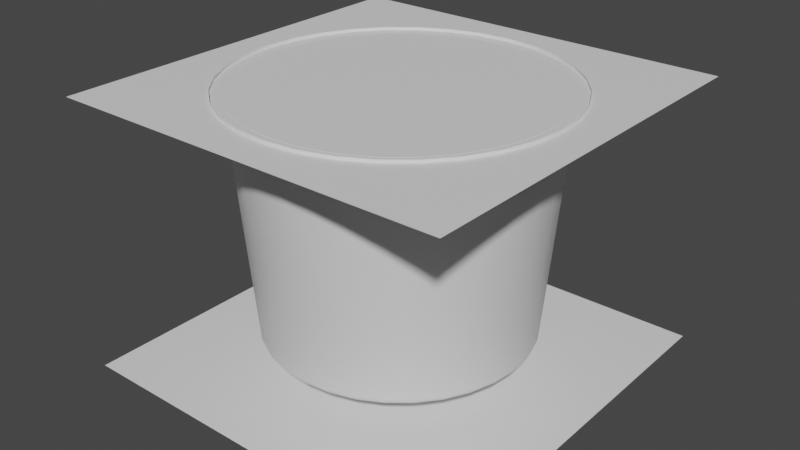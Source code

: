 # Source: animated_alarm_siren.blend  (saved by Blender 4.0.36; exported with 4.5.12 LTS)
import bpy
from mathutils import Matrix  # noqa: F401  (used for matrix-valued properties, if any)

bpy.ops.wm.read_factory_settings(use_empty=True)
scene = bpy.context.scene
scene.name = 'Scene'

# ---- materials (node trees are filled in below, after node groups)
mat_ceiling = bpy.data.materials.new('ceiling')
mat_metal = bpy.data.materials.new('metal')
mat_metal_darker = bpy.data.materials.new('metal_darker')
mat_cable_black = bpy.data.materials.new('cable_black')
mat_red = bpy.data.materials.new('red')

# ---- material node trees
mat_ceiling.use_nodes = True; mat_ceiling.node_tree.nodes.clear()
_N = mat_ceiling.node_tree.nodes; _L = mat_ceiling.node_tree.links
n0 = _N.new('ShaderNodeBsdfPrincipled'); n0.name = 'Principled BSDF'; n0.location = (10, 300)
n0.inputs[3].default_value = 1.45
n1 = _N.new('ShaderNodeOutputMaterial'); n1.name = 'Material Output'; n1.location = (300, 300)
_L.new(n0.outputs[0], n1.inputs[0])
n1.is_active_output = True
mat_metal.use_nodes = True; mat_metal.node_tree.nodes.clear()
_N = mat_metal.node_tree.nodes; _L = mat_metal.node_tree.links
n0 = _N.new('ShaderNodeBsdfPrincipled'); n0.name = 'Principled BSDF'; n0.location = (10, 300)
n0.inputs[3].default_value = 1.45
n1 = _N.new('ShaderNodeOutputMaterial'); n1.name = 'Material Output'; n1.location = (300, 300)
_L.new(n0.outputs[0], n1.inputs[0])
n1.is_active_output = True
mat_metal_darker.use_nodes = True; mat_metal_darker.node_tree.nodes.clear()
_N = mat_metal_darker.node_tree.nodes; _L = mat_metal_darker.node_tree.links
n0 = _N.new('ShaderNodeBsdfPrincipled'); n0.name = 'Principled BSDF'; n0.location = (10, 300)
n0.inputs[3].default_value = 1.45
n1 = _N.new('ShaderNodeOutputMaterial'); n1.name = 'Material Output'; n1.location = (300, 300)
_L.new(n0.outputs[0], n1.inputs[0])
n1.is_active_output = True
mat_cable_black.use_nodes = True; mat_cable_black.node_tree.nodes.clear()
_N = mat_cable_black.node_tree.nodes; _L = mat_cable_black.node_tree.links
n0 = _N.new('ShaderNodeBsdfPrincipled'); n0.name = 'Principled BSDF'; n0.location = (10, 300)
n0.inputs[3].default_value = 1.45
n1 = _N.new('ShaderNodeOutputMaterial'); n1.name = 'Material Output'; n1.location = (300, 300)
_L.new(n0.outputs[0], n1.inputs[0])
n1.is_active_output = True
mat_red.use_nodes = True; mat_red.node_tree.nodes.clear()
_N = mat_red.node_tree.nodes; _L = mat_red.node_tree.links
n0 = _N.new('ShaderNodeBsdfPrincipled'); n0.name = 'Principled BSDF'; n0.location = (10, 300)
n0.inputs[3].default_value = 1.45
n1 = _N.new('ShaderNodeOutputMaterial'); n1.name = 'Material Output'; n1.location = (300, 300)
_L.new(n0.outputs[0], n1.inputs[0])
n1.is_active_output = True

# ---- world
world_world = bpy.data.worlds.new('World'); scene.world = world_world
world_world.use_nodes = True; world_world.node_tree.nodes.clear()
_N = world_world.node_tree.nodes; _L = world_world.node_tree.links
n0 = _N.new('ShaderNodeOutputWorld'); n0.name = 'World Output'; n0.location = (300, 300)
n1 = _N.new('ShaderNodeBackground'); n1.name = 'Background'; n1.location = (10, 300)
n1.inputs[0].default_value = (0.05088, 0.05088, 0.05088, 1.0)
_L.new(n1.outputs[0], n0.inputs[0])
n0.is_active_output = True
world_world.color = (0.05088, 0.05088, 0.05088)
world_world.use_sun_shadow = False
world_world.sun_shadow_jitter_overblur = 0.0

# ---- meshes
me_cylinder = bpy.data.meshes.new('Cylinder')
me_cylinder.from_pydata([(0.0, 1.0, 1.77), (0.1951, 0.9808, 1.77), (0.3827, 0.9239, 1.77), (0.5556, 0.8315, 1.77), (0.7071, 0.7071, 1.77), (0.8315, 0.5556, 1.77), (0.9239, 0.3827, 1.77), (0.9808, 0.1951, 1.77), (1.0, 0.0, 1.77), (0.9808, -0.1951, 1.77), (0.9239, -0.3827, 1.77), (0.8315, -0.5556, 1.77), (0.7071, -0.7071, 1.77), (0.5556, -0.8315, 1.77), (0.3827, -0.9239, 1.77), (0.1951, -0.9808, 1.77), (0.0, -1.0, 1.77), (-0.1951, -0.9808, 1.77), (-0.3827, -0.9239, 1.77), (-0.5556, -0.8315, 1.77), (-0.7071, -0.7071, 1.77), (-0.8315, -0.5556, 1.77), (-0.9239, -0.3827, 1.77), (-0.9808, -0.1951, 1.77), (-1.0, 0.0, 1.77), (-0.9808, 0.1951, 1.77), (-0.9239, 0.3827, 1.77), (-0.8315, 0.5556, 1.77), (-0.7071, 0.7071, 1.77), (-0.5556, 0.8315, 1.77), (-0.3827, 0.9239, 1.77), (-0.1951, 0.9808, 1.77), (2.328e-09, 0.8189, 0.1985), (1.596e-09, 0.869, 0.2442), (1.979e-09, 0.8425, 0.2046), (1.688e-09, 0.8608, 0.2213), (0.1598, 0.8032, 0.1985), (0.1695, 0.8523, 0.2442), (0.1644, 0.8263, 0.2046), (0.1679, 0.8443, 0.2213), (0.3134, 0.7566, 0.1985), (0.3325, 0.8028, 0.2442), (0.3224, 0.7784, 0.2046), (0.3294, 0.7953, 0.2213), (0.455, 0.6809, 0.1985), (0.4828, 0.7225, 0.2442), (0.4681, 0.7005, 0.2046), (0.4782, 0.7157, 0.2213), (0.5791, 0.5791, 0.1985), (0.6145, 0.6145, 0.2442), (0.5957, 0.5957, 0.2046), (0.6087, 0.6087, 0.2213), (0.6809, 0.455, 0.1985), (0.7225, 0.4828, 0.2442), (0.7005, 0.4681, 0.2046), (0.7157, 0.4782, 0.2213), (0.7566, 0.3134, 0.1985), (0.8028, 0.3325, 0.2442), (0.7784, 0.3224, 0.2046), (0.7953, 0.3294, 0.2213), (0.8032, 0.1598, 0.1985), (0.8523, 0.1695, 0.2442), (0.8263, 0.1644, 0.2046), (0.8443, 0.1679, 0.2213), (0.8189, 2.328e-09, 0.1985), (0.869, 1.992e-09, 0.2442), (0.8425, 2.212e-09, 0.2046), (0.8608, 2.066e-09, 0.2213), (0.8032, -0.1598, 0.1985), (0.8523, -0.1695, 0.2442), (0.8263, -0.1644, 0.2046), (0.8443, -0.1679, 0.2213), (0.7566, -0.3134, 0.1985), (0.8028, -0.3325, 0.2442), (0.7784, -0.3224, 0.2046), (0.7953, -0.3294, 0.2213), (0.6809, -0.455, 0.1985), (0.7225, -0.4828, 0.2442), (0.7005, -0.4681, 0.2046), (0.7157, -0.4782, 0.2213), (0.5791, -0.5791, 0.1985), (0.6145, -0.6145, 0.2442), (0.5957, -0.5957, 0.2046), (0.6087, -0.6087, 0.2213), (0.455, -0.6809, 0.1985), (0.4828, -0.7225, 0.2442), (0.4681, -0.7005, 0.2046), (0.4782, -0.7157, 0.2213), (0.3134, -0.7566, 0.1985), (0.3325, -0.8028, 0.2442), (0.3224, -0.7784, 0.2046), (0.3294, -0.7953, 0.2213), (0.1598, -0.8032, 0.1985), (0.1695, -0.8523, 0.2442), (0.1644, -0.8263, 0.2046), (0.1679, -0.8443, 0.2213), (2.328e-09, -0.8189, 0.1985), (1.596e-09, -0.869, 0.2442), (1.979e-09, -0.8425, 0.2046), (1.688e-09, -0.8608, 0.2213), (-0.1598, -0.8032, 0.1985), (-0.1695, -0.8523, 0.2442), (-0.1644, -0.8263, 0.2046), (-0.1679, -0.8443, 0.2213), (-0.3134, -0.7566, 0.1985), (-0.3325, -0.8028, 0.2442), (-0.3224, -0.7784, 0.2046), (-0.3294, -0.7953, 0.2213), (-0.455, -0.6809, 0.1985), (-0.4828, -0.7225, 0.2442), (-0.4681, -0.7005, 0.2046), (-0.4782, -0.7157, 0.2213), (-0.5791, -0.5791, 0.1985), (-0.6145, -0.6145, 0.2442), (-0.5957, -0.5957, 0.2046), (-0.6087, -0.6087, 0.2213), (-0.6809, -0.455, 0.1985), (-0.7225, -0.4828, 0.2442), (-0.7005, -0.4681, 0.2046), (-0.7157, -0.4782, 0.2213), (-0.7566, -0.3134, 0.1985), (-0.8028, -0.3325, 0.2442), (-0.7784, -0.3224, 0.2046), (-0.7953, -0.3294, 0.2213), (-0.8032, -0.1598, 0.1985), (-0.8523, -0.1695, 0.2442), (-0.8263, -0.1644, 0.2046), (-0.8443, -0.1679, 0.2213), (-0.8189, 2.328e-09, 0.1985), (-0.869, 1.992e-09, 0.2442), (-0.8425, 2.212e-09, 0.2046), (-0.8608, 2.066e-09, 0.2213), (-0.8032, 0.1598, 0.1985), (-0.8523, 0.1695, 0.2442), (-0.8263, 0.1644, 0.2046), (-0.8443, 0.1679, 0.2213), (-0.7566, 0.3134, 0.1985), (-0.8028, 0.3325, 0.2442), (-0.7784, 0.3224, 0.2046), (-0.7953, 0.3294, 0.2213), (-0.6809, 0.455, 0.1985), (-0.7225, 0.4828, 0.2442), (-0.7005, 0.4681, 0.2046), (-0.7157, 0.4782, 0.2213), (-0.5791, 0.5791, 0.1985), (-0.6145, 0.6145, 0.2442), (-0.5957, 0.5957, 0.2046), (-0.6087, 0.6087, 0.2213), (-0.455, 0.6809, 0.1985), (-0.4828, 0.7225, 0.2442), (-0.4681, 0.7005, 0.2046), (-0.4782, 0.7157, 0.2213), (-0.3134, 0.7566, 0.1985), (-0.3325, 0.8028, 0.2442), (-0.3224, 0.7784, 0.2046), (-0.3294, 0.7953, 0.2213), (-0.1598, 0.8032, 0.1985), (-0.1695, 0.8523, 0.2442), (-0.1644, 0.8263, 0.2046), (-0.1679, 0.8443, 0.2213), (-1.301, -1.301, 1.769), (-1.301, 1.301, 1.769), (1.301, -1.301, 1.769), (1.301, 1.301, 1.769), (-1.301, -1.301, 0.0), (-1.301, 1.301, 0.0), (1.301, -1.301, 0.0), (1.301, 1.301, 0.0), (-8.002e-10, 1.066, 1.649), (-8.002e-10, 1.066, 1.787), (0.208, 1.046, 1.649), (0.208, 1.046, 1.787), (0.408, 0.9849, 1.649), (0.408, 0.9849, 1.787), (0.5923, 0.8864, 1.649), (0.5923, 0.8864, 1.787), (0.7538, 0.7538, 1.649), (0.7538, 0.7538, 1.787), (0.8864, 0.5923, 1.649), (0.8864, 0.5923, 1.787), (0.9849, 0.408, 1.649), (0.9849, 0.408, 1.787), (1.046, 0.208, 1.649), (1.046, 0.208, 1.787), (1.066, -1.231e-10, 1.649), (1.066, -1.231e-10, 1.787), (1.046, -0.208, 1.649), (1.046, -0.208, 1.787), (0.9849, -0.408, 1.649), (0.9849, -0.408, 1.787), (0.8864, -0.5923, 1.649), (0.8864, -0.5923, 1.787), (0.7538, -0.7538, 1.649), (0.7538, -0.7538, 1.787), (0.5923, -0.8864, 1.649), (0.5923, -0.8864, 1.787), (0.408, -0.9849, 1.649), (0.408, -0.9849, 1.787), (0.208, -1.046, 1.649), (0.208, -1.046, 1.787), (-8.002e-10, -1.066, 1.649), (-8.002e-10, -1.066, 1.787), (-0.208, -1.046, 1.649), (-0.208, -1.046, 1.787), (-0.408, -0.9849, 1.649), (-0.408, -0.9849, 1.787), (-0.5923, -0.8864, 1.649), (-0.5923, -0.8864, 1.787), (-0.7538, -0.7538, 1.649), (-0.7538, -0.7538, 1.787), (-0.8864, -0.5923, 1.649), (-0.8864, -0.5923, 1.787), (-0.9849, -0.408, 1.649), (-0.9849, -0.408, 1.787), (-1.046, -0.208, 1.649), (-1.046, -0.208, 1.787), (-1.066, -1.231e-10, 1.649), (-1.066, -1.231e-10, 1.787), (-1.046, 0.208, 1.649), (-1.046, 0.208, 1.787), (-0.9849, 0.408, 1.649), (-0.9849, 0.408, 1.787), (-0.8864, 0.5923, 1.649), (-0.8864, 0.5923, 1.787), (-0.7538, 0.7538, 1.649), (-0.7538, 0.7538, 1.787), (-0.5923, 0.8864, 1.649), (-0.5923, 0.8864, 1.787), (-0.408, 0.9849, 1.649), (-0.408, 0.9849, 1.787), (-0.208, 1.046, 1.649), (-0.208, 1.046, 1.787), (1.138e-09, 0.9175, 1.578), (1.138e-09, 0.9175, 1.657), (0.179, 0.8998, 1.578), (0.179, 0.8998, 1.657), (0.3511, 0.8476, 1.578), (0.3511, 0.8476, 1.657), (0.5097, 0.7628, 1.578), (0.5097, 0.7628, 1.657), (0.6487, 0.6487, 1.578), (0.6487, 0.6487, 1.657), (0.7628, 0.5097, 1.578), (0.7628, 0.5097, 1.657), (0.8476, 0.3511, 1.578), (0.8476, 0.3511, 1.657), (0.8998, 0.179, 1.578), (0.8998, 0.179, 1.657), (0.9175, 1.125e-09, 1.578), (0.9175, 1.125e-09, 1.657), (0.8998, -0.179, 1.578), (0.8998, -0.179, 1.657), (0.8476, -0.3511, 1.578), (0.8476, -0.3511, 1.657), (0.7628, -0.5097, 1.578), (0.7628, -0.5097, 1.657), (0.6487, -0.6487, 1.578), (0.6487, -0.6487, 1.657), (0.5097, -0.7628, 1.578), (0.5097, -0.7628, 1.657), (0.3511, -0.8476, 1.578), (0.3511, -0.8476, 1.657), (0.179, -0.8998, 1.578), (0.179, -0.8998, 1.657), (1.138e-09, -0.9175, 1.578), (1.138e-09, -0.9175, 1.657), (-0.179, -0.8998, 1.578), (-0.179, -0.8998, 1.657), (-0.3511, -0.8476, 1.578), (-0.3511, -0.8476, 1.657), (-0.5097, -0.7628, 1.578), (-0.5097, -0.7628, 1.657), (-0.6487, -0.6487, 1.578), (-0.6487, -0.6487, 1.657), (-0.7628, -0.5097, 1.578), (-0.7628, -0.5097, 1.657), (-0.8476, -0.3511, 1.578), (-0.8476, -0.3511, 1.657), (-0.8998, -0.179, 1.578), (-0.8998, -0.179, 1.657), (-0.9175, 1.125e-09, 1.578), (-0.9175, 1.125e-09, 1.657), (-0.8998, 0.179, 1.578), (-0.8998, 0.179, 1.657), (-0.8476, 0.3511, 1.578), (-0.8476, 0.3511, 1.657), (-0.7628, 0.5097, 1.578), (-0.7628, 0.5097, 1.657), (-0.6487, 0.6487, 1.578), (-0.6487, 0.6487, 1.657), (-0.5097, 0.7628, 1.578), (-0.5097, 0.7628, 1.657), (-0.3511, 0.8476, 1.578), (-0.3511, 0.8476, 1.657), (-0.179, 0.8998, 1.578), (-0.179, 0.8998, 1.657), (-0.1259, 0.4281, 0.8401), (-0.1259, 0.4281, 1.583), (-0.1259, 0.5719, 0.8401), (-0.1259, 0.5719, 1.583), (0.1259, 0.4281, 0.8401), (0.1259, 0.4281, 1.583), (0.1259, 0.5719, 0.8401), (0.1259, 0.5719, 1.583), (-0.1259, -0.5719, 0.8401), (-0.1259, -0.5719, 1.583), (-0.1259, -0.4281, 0.8401), (-0.1259, -0.4281, 1.583), (0.1259, -0.5719, 0.8401), (0.1259, -0.5719, 1.583), (0.1259, -0.4281, 0.8401), (0.1259, -0.4281, 1.583), (0.02778, -0.6046, 1.031), (0.02778, 0.6046, 1.031), (0.01416, -0.6046, 1.035), (0.01416, 0.6046, 1.035), (-4.614e-09, -0.6046, 1.036), (-4.614e-09, 0.6046, 1.036), (0.04033, 0.6046, 1.024), (0.04033, -0.6046, 1.024), (0.05133, 0.6046, 1.015), (0.05133, -0.6046, 1.015), (0.06036, 0.6046, 1.004), (0.06036, -0.6046, 1.004), (0.06707, 0.6046, 0.9914), (0.06707, -0.6046, 0.9914), (0.0712, 0.6046, 0.9777), (0.0712, -0.6046, 0.9777), (0.07259, 0.6046, 0.9636), (0.07259, -0.6046, 0.9636), (0.0712, 0.6046, 0.9494), (0.0712, -0.6046, 0.9494), (0.06707, 0.6046, 0.9358), (0.06707, -0.6046, 0.9358), (0.06036, 0.6046, 0.9232), (0.06036, -0.6046, 0.9232), (0.05133, 0.6046, 0.9122), (0.05133, -0.6046, 0.9122), (0.04033, 0.6046, 0.9032), (0.04033, -0.6046, 0.9032), (0.02778, 0.6046, 0.8965), (0.02778, -0.6046, 0.8965), (0.01416, 0.6046, 0.8924), (0.01416, -0.6046, 0.8924), (-4.614e-09, 0.6046, 0.891), (-4.614e-09, -0.6046, 0.891), (-0.01416, 0.6046, 0.8924), (-0.01416, -0.6046, 0.8924), (-0.02778, 0.6046, 0.8965), (-0.02778, -0.6046, 0.8965), (-0.04033, 0.6046, 0.9032), (-0.04033, -0.6046, 0.9032), (-0.05133, 0.6046, 0.9122), (-0.05133, -0.6046, 0.9122), (-0.06036, 0.6046, 0.9232), (-0.06036, -0.6046, 0.9232), (-0.06707, 0.6046, 0.9358), (-0.06707, -0.6046, 0.9358), (-0.0712, 0.6046, 0.9494), (-0.0712, -0.6046, 0.9494), (-0.07259, 0.6046, 0.9636), (-0.07259, -0.6046, 0.9636), (-0.0712, 0.6046, 0.9777), (-0.0712, -0.6046, 0.9777), (-0.06707, 0.6046, 0.9914), (-0.06707, -0.6046, 0.9914), (-0.06036, 0.6046, 1.004), (-0.06036, -0.6046, 1.004), (-0.05133, 0.6046, 1.015), (-0.05133, -0.6046, 1.015), (-0.04033, 0.6046, 1.024), (-0.04033, -0.6046, 1.024), (-0.02778, 0.6046, 1.031), (-0.02778, -0.6046, 1.031), (-0.01416, 0.6046, 1.035), (-0.01416, -0.6046, 1.035), (-0.4018, -0.3288, 0.619), (-0.4018, -0.3288, 1.277), (-0.4018, 0.3288, 0.619), (-0.4018, 0.3288, 1.277), (-0.3581, -0.2671, 0.6808), (-0.3581, -0.2671, 1.215), (-0.3581, 0.2671, 0.6808), (-0.3581, 0.2671, 1.215), (0.4621, -0.3831, 0.5648), (0.4226, -0.4391, 0.5087), (0.4695, -0.4076, 0.5403), (0.4646, -0.4268, 0.521), (0.4482, -0.4379, 0.51), (0.4226, -0.4391, 1.387), (0.4621, -0.3831, 1.331), (0.4482, -0.4379, 1.386), (0.4646, -0.4268, 1.375), (0.4695, -0.4076, 1.355), (0.4621, 0.3831, 0.5648), (0.4226, 0.4391, 0.5087), (0.4695, 0.4076, 0.5403), (0.4646, 0.4268, 0.521), (0.4482, 0.4379, 0.51), (0.4226, 0.4391, 1.387), (0.4621, 0.3831, 1.331), (0.4482, 0.4379, 1.386), (0.4646, 0.4268, 1.375), (0.4695, 0.4076, 1.355), (0.4024, -0.3612, 0.5867), (0.4549, -0.3789, 0.5689), (0.415, -0.3636, 0.5843), (0.4294, -0.3678, 0.58), (0.4434, -0.3732, 0.5747), (0.4549, -0.3789, 1.327), (0.4024, -0.3612, 1.309), (0.4434, -0.3732, 1.321), (0.4294, -0.3678, 1.316), (0.415, -0.3636, 1.311), (0.4024, 0.3612, 0.5867), (0.4549, 0.3789, 0.5689), (0.415, 0.3636, 0.5843), (0.4294, 0.3678, 0.58), (0.4434, 0.3732, 0.5747), (0.4549, 0.3789, 1.327), (0.4024, 0.3612, 1.309), (0.4434, 0.3732, 1.321), (0.4294, 0.3678, 1.316), (0.415, 0.3636, 1.311), (-0.3675, 0.2135, 0.9478), (0.2447, 0.2852, 0.9478), (-0.3675, 0.2094, 0.9062), (0.2447, 0.2797, 0.8922), (-0.3675, 0.1973, 0.8661), (0.2447, 0.2635, 0.8387), (-0.3675, 0.1775, 0.8292), (0.2447, 0.2372, 0.7894), (-0.3675, 0.151, 0.7969), (0.2447, 0.2017, 0.7462), (-0.3675, 0.1186, 0.7703), (0.2447, 0.1585, 0.7107), (-0.3675, 0.08171, 0.7506), (0.2447, 0.1092, 0.6843), (-0.3675, 0.04166, 0.7384), (0.2447, 0.05565, 0.6681), (-0.3675, 6.822e-09, 0.7343), (0.2447, 7.577e-09, 0.6626), (-0.3675, -0.04166, 0.7384), (0.2447, -0.05565, 0.6681), (-0.3675, -0.08171, 0.7506), (0.2447, -0.1092, 0.6843), (-0.3675, -0.1186, 0.7703), (0.2447, -0.1585, 0.7107), (-0.3675, -0.151, 0.7969), (0.2447, -0.2017, 0.7462), (-0.3675, -0.1775, 0.8292), (0.2447, -0.2372, 0.7894), (-0.3675, -0.1973, 0.8661), (0.2447, -0.2635, 0.8387), (-0.3675, -0.2094, 0.9062), (0.2447, -0.2797, 0.8922), (-0.3675, -0.2135, 0.9478), (0.2447, -0.2852, 0.9478), (-0.3675, -0.2094, 0.9895), (0.2447, -0.2797, 1.003), (-0.3675, -0.1973, 1.03), (0.2447, -0.2635, 1.057), (-0.3675, -0.1775, 1.066), (0.2447, -0.2372, 1.106), (-0.3675, -0.151, 1.099), (0.2447, -0.2017, 1.15), (-0.3675, -0.1186, 1.125), (0.2447, -0.1585, 1.185), (-0.3675, -0.08171, 1.145), (0.2447, -0.1092, 1.211), (-0.3675, -0.04166, 1.157), (0.2447, -0.05565, 1.228), (-0.3675, 6.822e-09, 1.161), (0.2447, 7.577e-09, 1.233), (-0.3675, 0.04166, 1.157), (0.2447, 0.05565, 1.228), (-0.3675, 0.08171, 1.145), (0.2447, 0.1092, 1.211), (-0.3675, 0.1186, 1.125), (0.2447, 0.1585, 1.185), (-0.3675, 0.151, 1.099), (0.2447, 0.2017, 1.15), (-0.3675, 0.1775, 1.066), (0.2447, 0.2372, 1.106), (-0.3675, 0.1973, 1.03), (0.2447, 0.2635, 1.057), (-0.3675, 0.2094, 0.9895), (0.2447, 0.2797, 1.003), (0.01416, -0.3524, 1.035), (0.01416, 0.3524, 1.035), (-4.614e-09, 0.3524, 1.036), (-4.614e-09, -0.3524, 1.036), (0.02778, -0.3524, 1.031), (0.02778, 0.3524, 1.031), (0.04033, -0.3524, 1.024), (0.04033, 0.3524, 1.024), (0.05133, -0.3524, 1.015), (0.05133, 0.3524, 1.015), (0.06036, -0.3524, 1.004), (0.06036, 0.3524, 1.004), (0.06707, -0.3524, 0.9914), (0.06707, 0.3524, 0.9914), (0.0712, -0.3524, 0.9777), (0.0712, 0.3524, 0.9777), (0.07259, -0.3524, 0.9636), (0.07259, 0.3524, 0.9636), (0.0712, -0.3524, 0.9494), (0.0712, 0.3524, 0.9494), (0.06707, -0.3524, 0.9358), (0.06707, 0.3524, 0.9358), (0.06036, -0.3524, 0.9232), (0.06036, 0.3524, 0.9232), (0.05133, -0.3524, 0.9122), (0.05133, 0.3524, 0.9122), (0.04033, -0.3524, 0.9032), (0.04033, 0.3524, 0.9032), (0.02778, -0.3524, 0.8965), (0.02778, 0.3524, 0.8965), (0.01416, -0.3524, 0.8924), (0.01416, 0.3524, 0.8924), (-4.614e-09, -0.3524, 0.891), (-4.614e-09, 0.3524, 0.891), (-0.01416, -0.3524, 0.8924), (-0.01416, 0.3524, 0.8924), (-0.02778, -0.3524, 0.8965), (-0.02778, 0.3524, 0.8965), (-0.04033, -0.3524, 0.9032), (-0.04033, 0.3524, 0.9032), (-0.05133, -0.3524, 0.9122), (-0.05133, 0.3524, 0.9122), (-0.06036, -0.3524, 0.9232), (-0.06036, 0.3524, 0.9232), (-0.06707, -0.3524, 0.9358), (-0.06707, 0.3524, 0.9358), (-0.0712, -0.3524, 0.9494), (-0.0712, 0.3524, 0.9494), (-0.07259, -0.3524, 0.9636), (-0.07259, 0.3524, 0.9636), (-0.0712, -0.3524, 0.9777), (-0.0712, 0.3524, 0.9777), (-0.06707, -0.3524, 0.9914), (-0.06707, 0.3524, 0.9914), (-0.06036, -0.3524, 1.004), (-0.06036, 0.3524, 1.004), (-0.05133, -0.3524, 1.015), (-0.05133, 0.3524, 1.015), (-0.04033, -0.3524, 1.024), (-0.04033, 0.3524, 1.024), (-0.02778, -0.3524, 1.031), (-0.02778, 0.3524, 1.031), (-0.01416, -0.3524, 1.035), (-0.01416, 0.3524, 1.035)], [], [(157, 31, 0, 33), (41, 2, 3, 45), (45, 3, 4, 49), (49, 4, 5, 53), (53, 5, 6, 57), (57, 6, 7, 61), (61, 7, 8, 65), (65, 8, 9, 69), (69, 9, 10, 73), (73, 10, 11, 77), (77, 11, 12, 81), (81, 12, 13, 85), (85, 13, 14, 89), (89, 14, 15, 93), (93, 15, 16, 97), (97, 16, 17, 101), (101, 17, 18, 105), (105, 18, 19, 109), (109, 19, 20, 113), (113, 20, 21, 117), (117, 21, 22, 121), (121, 22, 23, 125), (125, 23, 24, 129), (129, 24, 25, 133), (133, 25, 26, 137), (137, 26, 27, 141), (141, 27, 28, 145), (145, 28, 29, 149), (149, 29, 30, 153), (153, 30, 31, 157), (37, 1, 2, 41), (33, 0, 1, 37), (33, 37, 39, 35), (35, 39, 38, 34), (34, 38, 36, 32), (37, 41, 43, 39), (39, 43, 42, 38), (38, 42, 40, 36), (41, 45, 47, 43), (43, 47, 46, 42), (42, 46, 44, 40), (45, 49, 51, 47), (47, 51, 50, 46), (46, 50, 48, 44), (49, 53, 55, 51), (51, 55, 54, 50), (50, 54, 52, 48), (53, 57, 59, 55), (55, 59, 58, 54), (54, 58, 56, 52), (57, 61, 63, 59), (59, 63, 62, 58), (58, 62, 60, 56), (61, 65, 67, 63), (63, 67, 66, 62), (62, 66, 64, 60), (65, 69, 71, 67), (67, 71, 70, 66), (66, 70, 68, 64), (69, 73, 75, 71), (71, 75, 74, 70), (70, 74, 72, 68), (73, 77, 79, 75), (75, 79, 78, 74), (74, 78, 76, 72), (77, 81, 83, 79), (79, 83, 82, 78), (78, 82, 80, 76), (81, 85, 87, 83), (83, 87, 86, 82), (82, 86, 84, 80), (85, 89, 91, 87), (87, 91, 90, 86), (86, 90, 88, 84), (89, 93, 95, 91), (91, 95, 94, 90), (90, 94, 92, 88), (93, 97, 99, 95), (95, 99, 98, 94), (94, 98, 96, 92), (97, 101, 103, 99), (99, 103, 102, 98), (98, 102, 100, 96), (101, 105, 107, 103), (103, 107, 106, 102), (102, 106, 104, 100), (105, 109, 111, 107), (107, 111, 110, 106), (106, 110, 108, 104), (109, 113, 115, 111), (111, 115, 114, 110), (110, 114, 112, 108), (113, 117, 119, 115), (115, 119, 118, 114), (114, 118, 116, 112), (117, 121, 123, 119), (119, 123, 122, 118), (118, 122, 120, 116), (121, 125, 127, 123), (123, 127, 126, 122), (122, 126, 124, 120), (125, 129, 131, 127), (127, 131, 130, 126), (126, 130, 128, 124), (129, 133, 135, 131), (131, 135, 134, 130), (130, 134, 132, 128), (133, 137, 139, 135), (135, 139, 138, 134), (134, 138, 136, 132), (137, 141, 143, 139), (139, 143, 142, 138), (138, 142, 140, 136), (141, 145, 147, 143), (143, 147, 146, 142), (142, 146, 144, 140), (145, 149, 151, 147), (147, 151, 150, 146), (146, 150, 148, 144), (149, 153, 155, 151), (151, 155, 154, 150), (150, 154, 152, 148), (153, 157, 159, 155), (155, 159, 158, 154), (154, 158, 156, 152), (157, 33, 35, 159), (159, 35, 34, 158), (158, 34, 32, 156), (32, 36, 40, 44, 48, 52, 56, 60, 64, 68, 72, 76, 80, 84, 88, 92, 96, 100, 104, 108, 112, 116, 120, 124, 128, 132, 136, 140, 144, 148, 152, 156), (161, 163, 162, 160), (165, 167, 166, 164), (168, 169, 171, 170), (170, 171, 173, 172), (172, 173, 175, 174), (174, 175, 177, 176), (176, 177, 179, 178), (178, 179, 181, 180), (180, 181, 183, 182), (182, 183, 185, 184), (184, 185, 187, 186), (186, 187, 189, 188), (188, 189, 191, 190), (190, 191, 193, 192), (192, 193, 195, 194), (194, 195, 197, 196), (196, 197, 199, 198), (198, 199, 201, 200), (200, 201, 203, 202), (202, 203, 205, 204), (204, 205, 207, 206), (206, 207, 209, 208), (208, 209, 211, 210), (210, 211, 213, 212), (212, 213, 215, 214), (214, 215, 217, 216), (216, 217, 219, 218), (218, 219, 221, 220), (220, 221, 223, 222), (222, 223, 225, 224), (224, 225, 227, 226), (226, 227, 229, 228), (228, 229, 231, 230), (230, 231, 169, 168), (168, 170, 172, 174, 176, 178, 180, 182, 184, 186, 188, 190, 192, 194, 196, 198, 200, 202, 204, 206, 208, 210, 212, 214, 216, 218, 220, 222, 224, 226, 228, 230), (232, 233, 235, 234), (234, 235, 237, 236), (236, 237, 239, 238), (238, 239, 241, 240), (240, 241, 243, 242), (242, 243, 245, 244), (244, 245, 247, 246), (246, 247, 249, 248), (248, 249, 251, 250), (250, 251, 253, 252), (252, 253, 255, 254), (254, 255, 257, 256), (256, 257, 259, 258), (258, 259, 261, 260), (260, 261, 263, 262), (262, 263, 265, 264), (264, 265, 267, 266), (266, 267, 269, 268), (268, 269, 271, 270), (270, 271, 273, 272), (272, 273, 275, 274), (274, 275, 277, 276), (276, 277, 279, 278), (278, 279, 281, 280), (280, 281, 283, 282), (282, 283, 285, 284), (284, 285, 287, 286), (286, 287, 289, 288), (288, 289, 291, 290), (290, 291, 293, 292), (292, 293, 295, 294), (294, 295, 233, 232), (232, 234, 236, 238, 240, 242, 244, 246, 248, 250, 252, 254, 256, 258, 260, 262, 264, 266, 268, 270, 272, 274, 276, 278, 280, 282, 284, 286, 288, 290, 292, 294), (296, 297, 299, 298), (298, 299, 303, 302), (302, 303, 301, 300), (300, 301, 297, 296), (298, 302, 300, 296), (304, 305, 307, 306), (306, 307, 311, 310), (310, 311, 309, 308), (308, 309, 305, 304), (306, 310, 308, 304), (488, 314, 312, 492), (491, 316, 314, 488), (492, 312, 319, 494), (494, 319, 321, 496), (496, 321, 323, 498), (498, 323, 325, 500), (500, 325, 327, 502), (502, 327, 329, 504), (504, 329, 331, 506), (506, 331, 333, 508), (508, 333, 335, 510), (510, 335, 337, 512), (512, 337, 339, 514), (514, 339, 341, 516), (516, 341, 343, 518), (518, 343, 345, 520), (520, 345, 347, 522), (522, 347, 349, 524), (524, 349, 351, 526), (526, 351, 353, 528), (528, 353, 355, 530), (530, 355, 357, 532), (532, 357, 359, 534), (534, 359, 361, 536), (536, 361, 363, 538), (538, 363, 365, 540), (540, 365, 367, 542), (542, 367, 369, 544), (544, 369, 371, 546), (546, 371, 373, 548), (548, 373, 375, 550), (550, 375, 316, 491), (315, 313, 318, 320, 322, 324, 326, 328, 330, 332, 334, 336, 338, 340, 342, 344, 346, 348, 350, 352, 354, 356, 358, 360, 362, 364, 366, 368, 370, 372, 374, 317), (312, 314, 316, 375, 373, 371, 369, 367, 365, 363, 361, 359, 357, 355, 353, 351, 349, 347, 345, 343, 341, 339, 337, 335, 333, 331, 329, 327, 325, 323, 321, 319), (376, 377, 379, 378), (378, 395, 385, 376), (404, 380, 381, 410), (378, 379, 399, 395), (380, 382, 383, 381), (400, 419, 415, 394), (390, 409, 419, 400), (384, 405, 409, 390), (382, 414, 420, 383), (399, 379, 377, 389), (420, 410, 381, 383), (385, 389, 377, 376), (400, 394, 396, 403), (403, 396, 397, 402), (402, 397, 398, 401), (401, 398, 395, 399), (385, 395, 398, 388), (388, 398, 397, 387), (387, 397, 396, 386), (386, 396, 394, 384), (399, 389, 391, 401), (401, 391, 392, 402), (402, 392, 393, 403), (403, 393, 390, 400), (389, 385, 388, 391), (391, 388, 387, 392), (392, 387, 386, 393), (393, 386, 384, 390), (382, 380, 404, 414), (415, 419, 421, 418), (418, 421, 422, 417), (417, 422, 423, 416), (416, 423, 420, 414), (405, 415, 418, 408), (408, 418, 417, 407), (407, 417, 416, 406), (406, 416, 414, 404), (419, 409, 411, 421), (421, 411, 412, 422), (422, 412, 413, 423), (423, 413, 410, 420), (409, 405, 408, 411), (411, 408, 407, 412), (412, 407, 406, 413), (413, 406, 404, 410), (394, 415, 405, 384), (424, 425, 427, 426), (426, 427, 429, 428), (428, 429, 431, 430), (430, 431, 433, 432), (432, 433, 435, 434), (434, 435, 437, 436), (436, 437, 439, 438), (438, 439, 441, 440), (440, 441, 443, 442), (442, 443, 445, 444), (444, 445, 447, 446), (446, 447, 449, 448), (448, 449, 451, 450), (450, 451, 453, 452), (452, 453, 455, 454), (454, 455, 457, 456), (456, 457, 459, 458), (458, 459, 461, 460), (460, 461, 463, 462), (462, 463, 465, 464), (464, 465, 467, 466), (466, 467, 469, 468), (468, 469, 471, 470), (470, 471, 473, 472), (472, 473, 475, 474), (474, 475, 477, 476), (476, 477, 479, 478), (478, 479, 481, 480), (480, 481, 483, 482), (482, 483, 485, 484), (427, 425, 487, 485, 483, 481, 479, 477, 475, 473, 471, 469, 467, 465, 463, 461, 459, 457, 455, 453, 451, 449, 447, 445, 443, 441, 439, 437, 435, 433, 431, 429), (484, 485, 487, 486), (486, 487, 425, 424), (374, 551, 490, 317), (372, 549, 551, 374), (370, 547, 549, 372), (368, 545, 547, 370), (366, 543, 545, 368), (364, 541, 543, 366), (362, 539, 541, 364), (360, 537, 539, 362), (358, 535, 537, 360), (356, 533, 535, 358), (354, 531, 533, 356), (352, 529, 531, 354), (350, 527, 529, 352), (348, 525, 527, 350), (346, 523, 525, 348), (344, 521, 523, 346), (342, 519, 521, 344), (340, 517, 519, 342), (338, 515, 517, 340), (336, 513, 515, 338), (334, 511, 513, 336), (332, 509, 511, 334), (330, 507, 509, 332), (328, 505, 507, 330), (326, 503, 505, 328), (324, 501, 503, 326), (322, 499, 501, 324), (320, 497, 499, 322), (318, 495, 497, 320), (313, 493, 495, 318), (317, 490, 489, 315), (315, 489, 493, 313)])
me_cylinder.polygons.foreach_set('use_smooth', [True] * 352)
me_cylinder.polygons.foreach_set('material_index', [4, 4, 4, 4, 4, 4, 4, 4, 4, 4, 4, 4, 4, 4, 4, 4, 4, 4, 4, 4, 4, 4, 4, 4, 4, 4, 4, 4, 4, 4, 4, 4, 4, 4, 4, 4, 4, 4, 4, 4, 4, 4, 4, 4, 4, 4, 4, 4, 4, 4, 4, 4, 4, 4, 4, 4, 4, 4, 4, 4, 4, 4, 4, 4, 4, 4, 4, 4, 4, 4, 4, 4, 4, 4, 4, 4, 4, 4, 4, 4, 4, 4, 4, 4, 4, 4, 4, 4, 4, 4, 4, 4, 4, 4, 4, 4, 4, 4, 4, 4, 4, 4, 4, 4, 4, 4, 4, 4, 4, 4, 4, 4, 4, 4, 4, 4, 4, 4, 4, 4, 4, 4, 4, 4, 4, 4, 4, 4, 4, 0, 0, 3, 3, 3, 3, 3, 3, 3, 3, 3, 3, 3, 3, 3, 3, 3, 3, 3, 3, 3, 3, 3, 3, 3, 3, 3, 3, 3, 3, 3, 3, 3, 3, 3, 2, 2, 2, 2, 2, 2, 2, 2, 2, 2, 2, 2, 2, 2, 2, 2, 2, 2, 2, 2, 2, 2, 2, 2, 2, 2, 2, 2, 2, 2, 2, 2, 2, 3, 3, 3, 3, 3, 3, 3, 3, 3, 3, 1, 1, 1, 1, 1, 1, 1, 1, 1, 1, 1, 1, 1, 1, 1, 1, 1, 1, 1, 1, 1, 1, 1, 1, 1, 1, 1, 1, 1, 1, 1, 1, 1, 1, 1, 1, 1, 1, 1, 1, 1, 1, 1, 1, 1, 1, 1, 1, 1, 1, 1, 1, 1, 1, 1, 1, 1, 1, 1, 1, 1, 1, 1, 1, 1, 1, 1, 1, 1, 1, 1, 1, 1, 1, 1, 1, 1, 1, 1, 1, 3, 3, 3, 3, 3, 3, 3, 3, 3, 3, 3, 3, 3, 3, 3, 3, 3, 3, 3, 3, 3, 3, 3, 3, 3, 3, 3, 3, 3, 3, 3, 3, 3, 1, 1, 1, 1, 1, 1, 1, 1, 1, 1, 1, 1, 1, 1, 1, 1, 1, 1, 1, 1, 1, 1, 1, 1, 1, 1, 1, 1, 1, 1, 1, 1])
_uv = me_cylinder.uv_layers.new(name='UVMap')
_uv.uv.foreach_set('vector', [0.03125, 0.5146, 0.03125, 1.0, 0.0, 1.0, 0.0, 0.5146, 0.9375, 0.5146, 0.9375, 1.0, 0.9062, 1.0, 0.9062, 0.5146, 0.9062, 0.5146, 0.9062, 1.0, 0.875, 1.0, 0.875, 0.5146, 0.875, 0.5146, 0.875, 1.0, 0.8438, 1.0, 0.8438, 0.5146, 0.8438, 0.5146, 0.8438, 1.0, 0.8125, 1.0, 0.8125, 0.5146, 0.8125, 0.5146, 0.8125, 1.0, 0.7812, 1.0, 0.7812, 0.5146, 0.7812, 0.5146, 0.7812, 1.0, 0.75, 1.0, 0.75, 0.5146, 0.75, 0.5146, 0.75, 1.0, 0.7188, 1.0, 0.7188, 0.5146, 0.7188, 0.5146, 0.7188, 1.0, 0.6875, 1.0, 0.6875, 0.5146, 0.6875, 0.5146, 0.6875, 1.0, 0.6562, 1.0, 0.6562, 0.5146, 0.6562, 0.5146, 0.6562, 1.0, 0.625, 1.0, 0.625, 0.5146, 0.625, 0.5146, 0.625, 1.0, 0.5938, 1.0, 0.5938, 0.5146, 0.5938, 0.5146, 0.5938, 1.0, 0.5625, 1.0, 0.5625, 0.5146, 0.5625, 0.5146, 0.5625, 1.0, 0.5312, 1.0, 0.5312, 0.5146, 0.5312, 0.5146, 0.5312, 1.0, 0.5, 1.0, 0.5, 0.5146, 0.5, 0.5146, 0.5, 1.0, 0.4688, 1.0, 0.4688, 0.5146, 0.4687, 0.5146, 0.4688, 1.0, 0.4375, 1.0, 0.4375, 0.5146, 0.4375, 0.5146, 0.4375, 1.0, 0.4062, 1.0, 0.4062, 0.5146, 0.4063, 0.5146, 0.4062, 1.0, 0.375, 1.0, 0.375, 0.5146, 0.375, 0.5146, 0.375, 1.0, 0.3438, 1.0, 0.3438, 0.5146, 0.3438, 0.5146, 0.3438, 1.0, 0.3125, 1.0, 0.3125, 0.5146, 0.3125, 0.5146, 0.3125, 1.0, 0.2812, 1.0, 0.2812, 0.5146, 0.2813, 0.5146, 0.2812, 1.0, 0.25, 1.0, 0.25, 0.5146, 0.25, 0.5146, 0.25, 1.0, 0.2188, 1.0, 0.2188, 0.5146, 0.2188, 0.5146, 0.2188, 1.0, 0.1875, 1.0, 0.1875, 0.5146, 0.1875, 0.5146, 0.1875, 1.0, 0.1562, 1.0, 0.1562, 0.5146, 0.1562, 0.5146, 0.1562, 1.0, 0.125, 1.0, 0.125, 0.5146, 0.125, 0.5146, 0.125, 1.0, 0.09375, 1.0, 0.09375, 0.5146, 0.09375, 0.5146, 0.09375, 1.0, 0.0625, 1.0, 0.0625, 0.5146, 0.0625, 0.5146, 0.0625, 1.0, 0.03125, 1.0, 0.03125, 0.5146, 0.9688, 0.5146, 0.9688, 1.0, 0.9375, 1.0, 0.9375, 0.5146, 1.0, 0.5146, 1.0, 1.0, 0.9688, 1.0, 0.9688, 0.5146, 1.0, 0.5146, 0.9688, 0.5146, 0.9688, 0.5, 0.9999, 0.5, 0.7501, 0.49, 0.7967, 0.4854, 0.7956, 0.4793, 0.75, 0.4837, 0.75, 0.4837, 0.7956, 0.4793, 0.7943, 0.4728, 0.75, 0.4772, 0.9688, 0.5146, 0.9375, 0.5146, 0.9376, 0.5, 0.9687, 0.5, 0.7969, 0.4854, 0.8417, 0.4718, 0.8395, 0.466, 0.7956, 0.4793, 0.7956, 0.4793, 0.8395, 0.466, 0.8369, 0.4599, 0.7943, 0.4728, 0.9375, 0.5146, 0.9062, 0.5146, 0.9063, 0.5, 0.9374, 0.5, 0.8419, 0.4717, 0.8832, 0.4496, 0.8799, 0.4444, 0.8395, 0.466, 0.8395, 0.466, 0.8799, 0.4444, 0.8762, 0.4389, 0.8369, 0.4599, 0.9062, 0.5146, 0.875, 0.5146, 0.8751, 0.5, 0.9062, 0.5, 0.8834, 0.4495, 0.9196, 0.4198, 0.9153, 0.4153, 0.8799, 0.4444, 0.8799, 0.4444, 0.9153, 0.4153, 0.9107, 0.4107, 0.8762, 0.4389, 0.875, 0.5146, 0.8438, 0.5146, 0.8438, 0.5, 0.8749, 0.5, 0.9198, 0.4196, 0.9495, 0.3834, 0.9444, 0.3799, 0.9153, 0.4153, 0.9153, 0.4153, 0.9444, 0.3799, 0.9389, 0.3762, 0.9107, 0.4107, 0.8438, 0.5146, 0.8125, 0.5146, 0.8126, 0.5, 0.8437, 0.5, 0.9496, 0.3832, 0.9717, 0.3419, 0.966, 0.3395, 0.9444, 0.3799, 0.9444, 0.3799, 0.966, 0.3395, 0.9599, 0.3369, 0.9389, 0.3762, 0.8125, 0.5146, 0.7812, 0.5146, 0.7813, 0.5, 0.8124, 0.5, 0.9718, 0.3417, 0.9854, 0.2969, 0.9793, 0.2956, 0.966, 0.3395, 0.966, 0.3395, 0.9793, 0.2956, 0.9728, 0.2943, 0.9599, 0.3369, 0.7812, 0.5146, 0.75, 0.5146, 0.7501, 0.5, 0.7812, 0.5, 0.9854, 0.2967, 0.99, 0.2501, 0.9837, 0.25, 0.9793, 0.2956, 0.9793, 0.2956, 0.9837, 0.25, 0.9772, 0.25, 0.9728, 0.2943, 0.75, 0.5146, 0.7188, 0.5146, 0.7188, 0.5, 0.7499, 0.5, 0.99, 0.2499, 0.9854, 0.2033, 0.9793, 0.2044, 0.9837, 0.25, 0.9837, 0.25, 0.9793, 0.2044, 0.9728, 0.2057, 0.9772, 0.25, 0.7188, 0.5146, 0.6875, 0.5146, 0.6876, 0.5, 0.7187, 0.5, 0.9854, 0.2031, 0.9718, 0.1583, 0.966, 0.1605, 0.9793, 0.2044, 0.9793, 0.2044, 0.966, 0.1605, 0.9599, 0.1631, 0.9728, 0.2057, 0.6875, 0.5146, 0.6562, 0.5146, 0.6563, 0.5, 0.6874, 0.5, 0.9717, 0.1581, 0.9496, 0.1168, 0.9444, 0.1201, 0.966, 0.1605, 0.966, 0.1605, 0.9444, 0.1201, 0.9389, 0.1238, 0.9599, 0.1631, 0.6562, 0.5146, 0.625, 0.5146, 0.6251, 0.5, 0.6562, 0.5, 0.9495, 0.1166, 0.9198, 0.08038, 0.9153, 0.08472, 0.9444, 0.1201, 0.9444, 0.1201, 0.9153, 0.08472, 0.9107, 0.08934, 0.9389, 0.1238, 0.625, 0.5146, 0.5938, 0.5146, 0.5938, 0.5, 0.6249, 0.5, 0.9196, 0.08022, 0.8834, 0.05052, 0.8799, 0.05565, 0.9153, 0.08472, 0.9153, 0.08472, 0.8799, 0.05565, 0.8762, 0.06109, 0.9107, 0.08934, 0.5938, 0.5146, 0.5625, 0.5146, 0.5626, 0.5, 0.5937, 0.5, 0.8832, 0.05039, 0.8419, 0.02832, 0.8395, 0.03405, 0.8799, 0.05565, 0.8799, 0.05565, 0.8395, 0.03405, 0.8369, 0.04009, 0.8762, 0.06109, 0.5625, 0.5146, 0.5312, 0.5146, 0.5313, 0.5, 0.5624, 0.5, 0.8417, 0.02824, 0.7969, 0.01464, 0.7956, 0.02075, 0.8395, 0.03405, 0.8395, 0.03405, 0.7956, 0.02075, 0.7943, 0.02717, 0.8369, 0.04009, 0.5312, 0.5146, 0.5, 0.5146, 0.5001, 0.5, 0.5312, 0.5, 0.7967, 0.0146, 0.7501, 0.01001, 0.75, 0.01625, 0.7956, 0.02075, 0.7956, 0.02075, 0.75, 0.01625, 0.75, 0.0228, 0.7943, 0.02717, 0.5, 0.5146, 0.4688, 0.5146, 0.4688, 0.5, 0.4999, 0.5, 0.7499, 0.01001, 0.7033, 0.0146, 0.7044, 0.02075, 0.75, 0.01625, 0.75, 0.01625, 0.7044, 0.02075, 0.7057, 0.02717, 0.75, 0.0228, 0.4687, 0.5146, 0.4375, 0.5146, 0.4376, 0.5, 0.4687, 0.5, 0.7031, 0.01464, 0.6583, 0.02824, 0.6605, 0.03405, 0.7044, 0.02075, 0.7044, 0.02075, 0.6605, 0.03405, 0.6631, 0.04009, 0.7057, 0.02717, 0.4375, 0.5146, 0.4062, 0.5146, 0.4063, 0.5, 0.4374, 0.5, 0.6581, 0.02832, 0.6168, 0.05039, 0.6201, 0.05565, 0.6605, 0.03405, 0.6605, 0.03405, 0.6201, 0.05565, 0.6238, 0.06109, 0.6631, 0.04009, 0.4063, 0.5146, 0.375, 0.5146, 0.3751, 0.5, 0.4062, 0.5, 0.6166, 0.05052, 0.5804, 0.08022, 0.5847, 0.08472, 0.6201, 0.05565, 0.6201, 0.05565, 0.5847, 0.08472, 0.5893, 0.08934, 0.6238, 0.06109, 0.375, 0.5146, 0.3438, 0.5146, 0.3438, 0.5, 0.3749, 0.5, 0.5802, 0.08038, 0.5505, 0.1166, 0.5556, 0.1201, 0.5847, 0.08472, 0.5847, 0.08472, 0.5556, 0.1201, 0.5611, 0.1238, 0.5893, 0.08934, 0.3438, 0.5146, 0.3125, 0.5146, 0.3126, 0.5, 0.3437, 0.5, 0.5504, 0.1168, 0.5283, 0.1581, 0.534, 0.1605, 0.5556, 0.1201, 0.5556, 0.1201, 0.534, 0.1605, 0.5401, 0.1631, 0.5611, 0.1238, 0.3125, 0.5146, 0.2812, 0.5146, 0.2813, 0.5, 0.3124, 0.5, 0.5282, 0.1583, 0.5146, 0.2031, 0.5207, 0.2044, 0.534, 0.1605, 0.534, 0.1605, 0.5207, 0.2044, 0.5272, 0.2057, 0.5401, 0.1631, 0.2813, 0.5146, 0.25, 0.5146, 0.2501, 0.5, 0.2812, 0.5, 0.5146, 0.2033, 0.51, 0.2499, 0.5163, 0.25, 0.5207, 0.2044, 0.5207, 0.2044, 0.5163, 0.25, 0.5228, 0.25, 0.5272, 0.2057, 0.25, 0.5146, 0.2188, 0.5146, 0.2188, 0.5, 0.2499, 0.5, 0.51, 0.2501, 0.5146, 0.2967, 0.5207, 0.2956, 0.5163, 0.25, 0.5163, 0.25, 0.5207, 0.2956, 0.5272, 0.2943, 0.5228, 0.25, 0.2188, 0.5146, 0.1875, 0.5146, 0.1876, 0.5, 0.2187, 0.5, 0.5146, 0.2969, 0.5282, 0.3417, 0.534, 0.3395, 0.5207, 0.2956, 0.5207, 0.2956, 0.534, 0.3395, 0.5401, 0.3369, 0.5272, 0.2943, 0.1875, 0.5146, 0.1562, 0.5146, 0.1563, 0.5, 0.1874, 0.5, 0.5283, 0.3419, 0.5504, 0.3832, 0.5556, 0.3799, 0.534, 0.3395, 0.534, 0.3395, 0.5556, 0.3799, 0.5611, 0.3762, 0.5401, 0.3369, 0.1562, 0.5146, 0.125, 0.5146, 0.1251, 0.5, 0.1562, 0.5, 0.5505, 0.3834, 0.5802, 0.4196, 0.5847, 0.4153, 0.5556, 0.3799, 0.5556, 0.3799, 0.5847, 0.4153, 0.5893, 0.4107, 0.5611, 0.3762, 0.125, 0.5146, 0.09375, 0.5146, 0.09383, 0.5, 0.1249, 0.5, 0.5804, 0.4198, 0.6166, 0.4495, 0.6201, 0.4444, 0.5847, 0.4153, 0.5847, 0.4153, 0.6201, 0.4444, 0.6238, 0.4389, 0.5893, 0.4107, 0.09375, 0.5146, 0.0625, 0.5146, 0.06258, 0.5, 0.09367, 0.5, 0.6168, 0.4496, 0.6581, 0.4717, 0.6605, 0.466, 0.6201, 0.4444, 0.6201, 0.4444, 0.6605, 0.466, 0.6631, 0.4599, 0.6238, 0.4389, 0.0625, 0.5146, 0.03125, 0.5146, 0.03133, 0.5, 0.06242, 0.5, 0.6583, 0.4718, 0.7031, 0.4854, 0.7044, 0.4793, 0.6605, 0.466, 0.6605, 0.466, 0.7044, 0.4793, 0.7057, 0.4728, 0.6631, 0.4599, 0.03125, 0.5146, 0.0, 0.5146, 7.615e-05, 0.5, 0.03117, 0.5, 0.7033, 0.4854, 0.7499, 0.49, 0.75, 0.4837, 0.7044, 0.4793, 0.7044, 0.4793, 0.75, 0.4837, 0.75, 0.4772, 0.7057, 0.4728, 0.75, 0.4772, 0.7943, 0.4728, 0.8369, 0.4599, 0.8762, 0.4389, 0.9107, 0.4107, 0.9389, 0.3762, 0.9599, 0.3369, 0.9728, 0.2943, 0.9772, 0.25, 0.9728, 0.2057, 0.9599, 0.1631, 0.9389, 0.1238, 0.9107, 0.08934, 0.8762, 0.06109, 0.8369, 0.04009, 0.7943, 0.02717, 0.75, 0.0228, 0.7057, 0.02717, 0.6631, 0.04009, 0.6238, 0.06109, 0.5893, 0.08934, 0.5611, 0.1238, 0.5401, 0.1631, 0.5272, 0.2057, 0.5228, 0.25, 0.5272, 0.2943, 0.5401, 0.3369, 0.5611, 0.3762, 0.5893, 0.4107, 0.6238, 0.4389, 0.6631, 0.4599, 0.7057, 0.4728, 0.6666, 0.6666, 0.3334, 0.6666, 0.3334, 0.3334, 0.6666, 0.3334, 0.3334, 0.3334, 0.6666, 0.3334, 0.6666, 0.6666, 0.3334, 0.6666, 1.0, 0.5, 1.0, 1.0, 0.9688, 1.0, 0.9688, 0.5, 0.9688, 0.5, 0.9688, 1.0, 0.9375, 1.0, 0.9375, 0.5, 0.9375, 0.5, 0.9375, 1.0, 0.9062, 1.0, 0.9062, 0.5, 0.9062, 0.5, 0.9062, 1.0, 0.875, 1.0, 0.875, 0.5, 0.875, 0.5, 0.875, 1.0, 0.8438, 1.0, 0.8438, 0.5, 0.8438, 0.5, 0.8438, 1.0, 0.8125, 1.0, 0.8125, 0.5, 0.8125, 0.5, 0.8125, 1.0, 0.7812, 1.0, 0.7812, 0.5, 0.7812, 0.5, 0.7812, 1.0, 0.75, 1.0, 0.75, 0.5, 0.75, 0.5, 0.75, 1.0, 0.7188, 1.0, 0.7188, 0.5, 0.7188, 0.5, 0.7188, 1.0, 0.6875, 1.0, 0.6875, 0.5, 0.6875, 0.5, 0.6875, 1.0, 0.6562, 1.0, 0.6562, 0.5, 0.6562, 0.5, 0.6562, 1.0, 0.625, 1.0, 0.625, 0.5, 0.625, 0.5, 0.625, 1.0, 0.5938, 1.0, 0.5938, 0.5, 0.5938, 0.5, 0.5938, 1.0, 0.5625, 1.0, 0.5625, 0.5, 0.5625, 0.5, 0.5625, 1.0, 0.5312, 1.0, 0.5312, 0.5, 0.5312, 0.5, 0.5312, 1.0, 0.5, 1.0, 0.5, 0.5, 0.5, 0.5, 0.5, 1.0, 0.4688, 1.0, 0.4688, 0.5, 0.4688, 0.5, 0.4688, 1.0, 0.4375, 1.0, 0.4375, 0.5, 0.4375, 0.5, 0.4375, 1.0, 0.4062, 1.0, 0.4062, 0.5, 0.4062, 0.5, 0.4062, 1.0, 0.375, 1.0, 0.375, 0.5, 0.375, 0.5, 0.375, 1.0, 0.3438, 1.0, 0.3438, 0.5, 0.3438, 0.5, 0.3438, 1.0, 0.3125, 1.0, 0.3125, 0.5, 0.3125, 0.5, 0.3125, 1.0, 0.2812, 1.0, 0.2812, 0.5, 0.2812, 0.5, 0.2812, 1.0, 0.25, 1.0, 0.25, 0.5, 0.25, 0.5, 0.25, 1.0, 0.2188, 1.0, 0.2188, 0.5, 0.2188, 0.5, 0.2188, 1.0, 0.1875, 1.0, 0.1875, 0.5, 0.1875, 0.5, 0.1875, 1.0, 0.1562, 1.0, 0.1562, 0.5, 0.1562, 0.5, 0.1562, 1.0, 0.125, 1.0, 0.125, 0.5, 0.125, 0.5, 0.125, 1.0, 0.09375, 1.0, 0.09375, 0.5, 0.09375, 0.5, 0.09375, 1.0, 0.0625, 1.0, 0.0625, 0.5, 0.0625, 0.5, 0.0625, 1.0, 0.03125, 1.0, 0.03125, 0.5, 0.03125, 0.5, 0.03125, 1.0, 0.0, 1.0, 0.0, 0.5, 0.75, 0.49, 0.7968, 0.4854, 0.8418, 0.4717, 0.8833, 0.4496, 0.9197, 0.4197, 0.9496, 0.3833, 0.9717, 0.3418, 0.9854, 0.2968, 0.99, 0.25, 0.9854, 0.2032, 0.9717, 0.1582, 0.9496, 0.1167, 0.9197, 0.08029, 0.8833, 0.05045, 0.8418, 0.02827, 0.7968, 0.01461, 0.75, 0.01, 0.7032, 0.01461, 0.6582, 0.02827, 0.6167, 0.05045, 0.5803, 0.08029, 0.5504, 0.1167, 0.5283, 0.1582, 0.5146, 0.2032, 0.51, 0.25, 0.5146, 0.2968, 0.5283, 0.3418, 0.5504, 0.3833, 0.5803, 0.4197, 0.6167, 0.4496, 0.6582, 0.4717, 0.7032, 0.4854, 1.0, 0.5, 1.0, 1.0, 0.9688, 1.0, 0.9688, 0.5, 0.9688, 0.5, 0.9688, 1.0, 0.9375, 1.0, 0.9375, 0.5, 0.9375, 0.5, 0.9375, 1.0, 0.9062, 1.0, 0.9062, 0.5, 0.9062, 0.5, 0.9062, 1.0, 0.875, 1.0, 0.875, 0.5, 0.875, 0.5, 0.875, 1.0, 0.8438, 1.0, 0.8438, 0.5, 0.8438, 0.5, 0.8438, 1.0, 0.8125, 1.0, 0.8125, 0.5, 0.8125, 0.5, 0.8125, 1.0, 0.7812, 1.0, 0.7812, 0.5, 0.7812, 0.5, 0.7812, 1.0, 0.75, 1.0, 0.75, 0.5, 0.75, 0.5, 0.75, 1.0, 0.7188, 1.0, 0.7188, 0.5, 0.7188, 0.5, 0.7188, 1.0, 0.6875, 1.0, 0.6875, 0.5, 0.6875, 0.5, 0.6875, 1.0, 0.6562, 1.0, 0.6562, 0.5, 0.6562, 0.5, 0.6562, 1.0, 0.625, 1.0, 0.625, 0.5, 0.625, 0.5, 0.625, 1.0, 0.5938, 1.0, 0.5938, 0.5, 0.5938, 0.5, 0.5938, 1.0, 0.5625, 1.0, 0.5625, 0.5, 0.5625, 0.5, 0.5625, 1.0, 0.5312, 1.0, 0.5312, 0.5, 0.5312, 0.5, 0.5312, 1.0, 0.5, 1.0, 0.5, 0.5, 0.5, 0.5, 0.5, 1.0, 0.4688, 1.0, 0.4688, 0.5, 0.4688, 0.5, 0.4688, 1.0, 0.4375, 1.0, 0.4375, 0.5, 0.4375, 0.5, 0.4375, 1.0, 0.4062, 1.0, 0.4062, 0.5, 0.4062, 0.5, 0.4062, 1.0, 0.375, 1.0, 0.375, 0.5, 0.375, 0.5, 0.375, 1.0, 0.3438, 1.0, 0.3438, 0.5, 0.3438, 0.5, 0.3438, 1.0, 0.3125, 1.0, 0.3125, 0.5, 0.3125, 0.5, 0.3125, 1.0, 0.2812, 1.0, 0.2812, 0.5, 0.2812, 0.5, 0.2812, 1.0, 0.25, 1.0, 0.25, 0.5, 0.25, 0.5, 0.25, 1.0, 0.2188, 1.0, 0.2188, 0.5, 0.2188, 0.5, 0.2188, 1.0, 0.1875, 1.0, 0.1875, 0.5, 0.1875, 0.5, 0.1875, 1.0, 0.1562, 1.0, 0.1562, 0.5, 0.1562, 0.5, 0.1562, 1.0, 0.125, 1.0, 0.125, 0.5, 0.125, 0.5, 0.125, 1.0, 0.09375, 1.0, 0.09375, 0.5, 0.09375, 0.5, 0.09375, 1.0, 0.0625, 1.0, 0.0625, 0.5, 0.0625, 0.5, 0.0625, 1.0, 0.03125, 1.0, 0.03125, 0.5, 0.03125, 0.5, 0.03125, 1.0, 0.0, 1.0, 0.0, 0.5, 0.75, 0.49, 0.7968, 0.4854, 0.8418, 0.4717, 0.8833, 0.4496, 0.9197, 0.4197, 0.9496, 0.3833, 0.9717, 0.3418, 0.9854, 0.2968, 0.99, 0.25, 0.9854, 0.2032, 0.9717, 0.1582, 0.9496, 0.1167, 0.9197, 0.08029, 0.8833, 0.05045, 0.8418, 0.02827, 0.7968, 0.01461, 0.75, 0.01, 0.7032, 0.01461, 0.6582, 0.02827, 0.6167, 0.05045, 0.5803, 0.08029, 0.5504, 0.1167, 0.5283, 0.1582, 0.5146, 0.2032, 0.51, 0.25, 0.5146, 0.2968, 0.5283, 0.3418, 0.5504, 0.3833, 0.5803, 0.4197, 0.6167, 0.4496, 0.6582, 0.4717, 0.7032, 0.4854, 0.375, 0.0, 0.625, 0.0, 0.625, 0.25, 0.375, 0.25, 0.375, 0.25, 0.625, 0.25, 0.625, 0.5, 0.375, 0.5, 0.375, 0.5, 0.625, 0.5, 0.625, 0.75, 0.375, 0.75, 0.375, 0.75, 0.625, 0.75, 0.625, 1.0, 0.375, 1.0, 0.125, 0.5, 0.375, 0.5, 0.375, 0.75, 0.125, 0.75, 0.375, 0.0, 0.625, 0.0, 0.625, 0.25, 0.375, 0.25, 0.375, 0.25, 0.625, 0.25, 0.625, 0.5, 0.375, 0.5, 0.375, 0.5, 0.625, 0.5, 0.625, 0.75, 0.375, 0.75, 0.375, 0.75, 0.625, 0.75, 0.625, 1.0, 0.375, 1.0, 0.125, 0.5, 0.375, 0.5, 0.375, 0.75, 0.125, 0.75, 1.0, 0.8333, 1.0, 1.0, 0.9688, 1.0, 0.9688, 0.8333, 0.9688, 0.8333, 0.9688, 1.0, 0.9375, 1.0, 0.9375, 0.8333, 0.9375, 0.8333, 0.9375, 1.0, 0.9062, 1.0, 0.9062, 0.8333, 0.9062, 0.8333, 0.9062, 1.0, 0.875, 1.0, 0.875, 0.8333, 0.875, 0.8333, 0.875, 1.0, 0.8438, 1.0, 0.8437, 0.8333, 0.8437, 0.8333, 0.8438, 1.0, 0.8125, 1.0, 0.8125, 0.8333, 0.8125, 0.8333, 0.8125, 1.0, 0.7812, 1.0, 0.7812, 0.8333, 0.7812, 0.8333, 0.7812, 1.0, 0.75, 1.0, 0.75, 0.8333, 0.75, 0.8333, 0.75, 1.0, 0.7188, 1.0, 0.7188, 0.8333, 0.7188, 0.8333, 0.7188, 1.0, 0.6875, 1.0, 0.6875, 0.8333, 0.6875, 0.8333, 0.6875, 1.0, 0.6562, 1.0, 0.6562, 0.8333, 0.6562, 0.8333, 0.6562, 1.0, 0.625, 1.0, 0.625, 0.8333, 0.625, 0.8333, 0.625, 1.0, 0.5938, 1.0, 0.5938, 0.8333, 0.5938, 0.8333, 0.5938, 1.0, 0.5625, 1.0, 0.5625, 0.8333, 0.5625, 0.8333, 0.5625, 1.0, 0.5312, 1.0, 0.5312, 0.8333, 0.5312, 0.8333, 0.5312, 1.0, 0.5, 1.0, 0.5, 0.8333, 0.5, 0.8333, 0.5, 1.0, 0.4688, 1.0, 0.4687, 0.8333, 0.4687, 0.8333, 0.4688, 1.0, 0.4375, 1.0, 0.4375, 0.8333, 0.4375, 0.8333, 0.4375, 1.0, 0.4062, 1.0, 0.4062, 0.8333, 0.4062, 0.8333, 0.4062, 1.0, 0.375, 1.0, 0.375, 0.8333, 0.375, 0.8333, 0.375, 1.0, 0.3438, 1.0, 0.3438, 0.8333, 0.3438, 0.8333, 0.3438, 1.0, 0.3125, 1.0, 0.3125, 0.8333, 0.3125, 0.8333, 0.3125, 1.0, 0.2812, 1.0, 0.2812, 0.8333, 0.2812, 0.8333, 0.2812, 1.0, 0.25, 1.0, 0.25, 0.8333, 0.25, 0.8333, 0.25, 1.0, 0.2188, 1.0, 0.2188, 0.8333, 0.2188, 0.8333, 0.2188, 1.0, 0.1875, 1.0, 0.1875, 0.8333, 0.1875, 0.8333, 0.1875, 1.0, 0.1562, 1.0, 0.1562, 0.8333, 0.1562, 0.8333, 0.1562, 1.0, 0.125, 1.0, 0.125, 0.8333, 0.125, 0.8333, 0.125, 1.0, 0.09375, 1.0, 0.09375, 0.8333, 0.09375, 0.8333, 0.09375, 1.0, 0.0625, 1.0, 0.0625, 0.8333, 0.0625, 0.8333, 0.0625, 1.0, 0.03125, 1.0, 0.03125, 0.8333, 0.03125, 0.8333, 0.03125, 1.0, 0.0, 1.0, 0.0, 0.8333, 0.9375, 0.5, 0.9375, 0.5, 0.9062, 0.5, 0.875, 0.5, 0.8438, 0.5, 0.8125, 0.5, 0.7812, 0.5, 0.75, 0.5, 0.7188, 0.5, 0.6875, 0.5, 0.6562, 0.5, 0.625, 0.5, 0.5938, 0.5, 0.5625, 0.5, 0.5312, 0.5, 0.5, 0.5, 0.4688, 0.5, 0.4375, 0.5, 0.4062, 0.5, 0.375, 0.5, 0.3438, 0.5, 0.3125, 0.5, 0.2812, 0.5, 0.25, 0.5, 0.2188, 0.5, 0.1875, 0.5, 0.1562, 0.5, 0.125, 0.5, 0.09375, 0.5, 0.0625, 0.5, 0.03125, 0.5, 0.9688, 0.5, 0.9375, 1.0, 0.9375, 1.0, 0.0, 1.0, 0.03125, 1.0, 0.0625, 1.0, 0.09375, 1.0, 0.125, 1.0, 0.1562, 1.0, 0.1875, 1.0, 0.2188, 1.0, 0.25, 1.0, 0.2812, 1.0, 0.3125, 1.0, 0.3438, 1.0, 0.375, 1.0, 0.4062, 1.0, 0.4375, 1.0, 0.4688, 1.0, 0.5, 1.0, 0.5312, 1.0, 0.5625, 1.0, 0.5938, 1.0, 0.625, 1.0, 0.6562, 1.0, 0.6875, 1.0, 0.7188, 1.0, 0.75, 1.0, 0.7812, 1.0, 0.8125, 1.0, 0.8438, 1.0, 0.875, 1.0, 0.9062, 1.0, 0.375, 0.0, 0.625, 0.0, 0.625, 0.25, 0.375, 0.25, 0.125, 0.5, 0.3545, 0.5, 0.3545, 0.75, 0.125, 0.75, 0.375, 0.7589, 0.375, 1.0, 0.625, 1.0, 0.625, 0.7589, 0.375, 0.25, 0.625, 0.25, 0.625, 0.4795, 0.375, 0.4795, 0.375, 0.0, 0.375, 0.25, 0.625, 0.25, 0.625, 0.0, 0.625, 0.5, 0.625, 0.5, 0.375, 0.5, 0.375, 0.5, 0.625, 0.75, 0.625, 0.75, 0.625, 0.5, 0.625, 0.5, 0.375, 0.75, 0.375, 0.75, 0.625, 0.75, 0.625, 0.75, 0.375, 0.25, 0.375, 0.4911, 0.625, 0.4911, 0.625, 0.25, 0.6455, 0.5, 0.875, 0.5, 0.875, 0.75, 0.6455, 0.75, 0.6339, 0.5, 0.6339, 0.75, 0.875, 0.75, 0.875, 0.5, 0.375, 0.7705, 0.625, 0.7705, 0.625, 1.0, 0.375, 1.0, 0.625, 0.5, 0.375, 0.5, 0.3744, 0.5, 0.6256, 0.5, 0.6256, 0.5, 0.3744, 0.5, 0.3812, 0.5, 0.6188, 0.5, 0.6188, 0.5, 0.3812, 0.5, 0.3764, 0.4865, 0.6236, 0.4865, 0.6236, 0.4865, 0.3764, 0.4865, 0.375, 0.4795, 0.625, 0.4795, 0.3545, 0.75, 0.3545, 0.5, 0.3615, 0.5014, 0.3615, 0.7486, 0.3615, 0.7486, 0.3615, 0.5014, 0.375, 0.5062, 0.375, 0.7438, 0.375, 0.7438, 0.375, 0.5062, 0.375, 0.4994, 0.375, 0.7506, 0.375, 0.7506, 0.375, 0.4994, 0.375, 0.5, 0.375, 0.75, 0.6455, 0.5, 0.6455, 0.75, 0.6385, 0.7486, 0.6385, 0.5014, 0.6385, 0.5014, 0.6385, 0.7486, 0.625, 0.7438, 0.625, 0.5062, 0.625, 0.5062, 0.625, 0.7438, 0.625, 0.7506, 0.625, 0.4994, 0.625, 0.4994, 0.625, 0.7506, 0.625, 0.75, 0.625, 0.5, 0.625, 0.7705, 0.375, 0.7705, 0.3764, 0.7635, 0.6236, 0.7635, 0.6236, 0.7635, 0.3764, 0.7635, 0.3812, 0.75, 0.6188, 0.75, 0.6188, 0.75, 0.3812, 0.75, 0.3744, 0.75, 0.6256, 0.75, 0.6256, 0.75, 0.3744, 0.75, 0.375, 0.75, 0.625, 0.75, 0.125, 0.5, 0.125, 0.75, 0.3661, 0.75, 0.3661, 0.5, 0.375, 0.5, 0.625, 0.5, 0.6252, 0.5, 0.3748, 0.5, 0.3748, 0.5, 0.6252, 0.5, 0.625, 0.5, 0.375, 0.5, 0.375, 0.5, 0.625, 0.5, 0.6253, 0.4951, 0.3747, 0.4951, 0.3747, 0.4951, 0.6253, 0.4951, 0.625, 0.4911, 0.375, 0.4911, 0.375, 0.75, 0.375, 0.5, 0.375, 0.4998, 0.375, 0.7502, 0.375, 0.7502, 0.375, 0.4998, 0.375, 0.5, 0.375, 0.75, 0.375, 0.75, 0.375, 0.5, 0.3701, 0.4997, 0.3701, 0.7503, 0.3701, 0.7503, 0.3701, 0.4997, 0.3661, 0.5, 0.3661, 0.75, 0.625, 0.5, 0.625, 0.75, 0.625, 0.7502, 0.625, 0.4998, 0.625, 0.4998, 0.625, 0.7502, 0.625, 0.75, 0.625, 0.5, 0.625, 0.5, 0.625, 0.75, 0.6299, 0.7503, 0.6299, 0.4997, 0.6299, 0.4997, 0.6299, 0.7503, 0.6339, 0.75, 0.6339, 0.5, 0.625, 0.75, 0.375, 0.75, 0.3748, 0.75, 0.6252, 0.75, 0.6252, 0.75, 0.3748, 0.75, 0.375, 0.75, 0.625, 0.75, 0.625, 0.75, 0.375, 0.75, 0.3747, 0.7549, 0.6253, 0.7549, 0.6253, 0.7549, 0.3747, 0.7549, 0.375, 0.7589, 0.625, 0.7589, 0.375, 0.5, 0.375, 0.5, 0.375, 0.75, 0.375, 0.75, 1.0, 0.5, 1.0, 1.0, 0.9688, 1.0, 0.9688, 0.5, 0.9688, 0.5, 0.9688, 1.0, 0.9375, 1.0, 0.9375, 0.5, 0.9375, 0.5, 0.9375, 1.0, 0.9062, 1.0, 0.9062, 0.5, 0.9062, 0.5, 0.9062, 1.0, 0.875, 1.0, 0.875, 0.5, 0.875, 0.5, 0.875, 1.0, 0.8438, 1.0, 0.8438, 0.5, 0.8438, 0.5, 0.8438, 1.0, 0.8125, 1.0, 0.8125, 0.5, 0.8125, 0.5, 0.8125, 1.0, 0.7812, 1.0, 0.7812, 0.5, 0.7812, 0.5, 0.7812, 1.0, 0.75, 1.0, 0.75, 0.5, 0.75, 0.5, 0.75, 1.0, 0.7188, 1.0, 0.7188, 0.5, 0.7188, 0.5, 0.7188, 1.0, 0.6875, 1.0, 0.6875, 0.5, 0.6875, 0.5, 0.6875, 1.0, 0.6562, 1.0, 0.6562, 0.5, 0.6562, 0.5, 0.6562, 1.0, 0.625, 1.0, 0.625, 0.5, 0.625, 0.5, 0.625, 1.0, 0.5938, 1.0, 0.5938, 0.5, 0.5938, 0.5, 0.5938, 1.0, 0.5625, 1.0, 0.5625, 0.5, 0.5625, 0.5, 0.5625, 1.0, 0.5312, 1.0, 0.5312, 0.5, 0.5312, 0.5, 0.5312, 1.0, 0.5, 1.0, 0.5, 0.5, 0.5, 0.5, 0.5, 1.0, 0.4688, 1.0, 0.4688, 0.5, 0.4688, 0.5, 0.4688, 1.0, 0.4375, 1.0, 0.4375, 0.5, 0.4375, 0.5, 0.4375, 1.0, 0.4062, 1.0, 0.4062, 0.5, 0.4062, 0.5, 0.4062, 1.0, 0.375, 1.0, 0.375, 0.5, 0.375, 0.5, 0.375, 1.0, 0.3438, 1.0, 0.3438, 0.5, 0.3438, 0.5, 0.3438, 1.0, 0.3125, 1.0, 0.3125, 0.5, 0.3125, 0.5, 0.3125, 1.0, 0.2812, 1.0, 0.2812, 0.5, 0.2812, 0.5, 0.2812, 1.0, 0.25, 1.0, 0.25, 0.5, 0.25, 0.5, 0.25, 1.0, 0.2188, 1.0, 0.2188, 0.5, 0.2188, 0.5, 0.2188, 1.0, 0.1875, 1.0, 0.1875, 0.5, 0.1875, 0.5, 0.1875, 1.0, 0.1562, 1.0, 0.1562, 0.5, 0.1562, 0.5, 0.1562, 1.0, 0.125, 1.0, 0.125, 0.5, 0.125, 0.5, 0.125, 1.0, 0.09375, 1.0, 0.09375, 0.5, 0.09375, 0.5, 0.09375, 1.0, 0.0625, 1.0, 0.0625, 0.5, 0.2968, 0.4854, 0.25, 0.49, 0.2032, 0.4854, 0.1582, 0.4717, 0.1167, 0.4496, 0.08029, 0.4197, 0.05045, 0.3833, 0.02827, 0.3418, 0.01461, 0.2968, 0.01, 0.25, 0.01461, 0.2032, 0.02827, 0.1582, 0.05045, 0.1167, 0.08029, 0.08029, 0.1167, 0.05045, 0.1582, 0.02827, 0.2032, 0.01461, 0.25, 0.01, 0.2968, 0.01461, 0.3418, 0.02827, 0.3833, 0.05045, 0.4197, 0.08029, 0.4496, 0.1167, 0.4717, 0.1582, 0.4854, 0.2032, 0.49, 0.25, 0.4854, 0.2968, 0.4717, 0.3418, 0.4496, 0.3833, 0.4197, 0.4197, 0.3833, 0.4496, 0.3418, 0.4717, 0.0625, 0.5, 0.0625, 1.0, 0.03125, 1.0, 0.03125, 0.5, 0.03125, 0.5, 0.03125, 1.0, 0.0, 1.0, 0.0, 0.5, 0.03125, 0.5, 0.03125, 0.6667, 0.0, 0.6667, 0.0, 0.5, 0.0625, 0.5, 0.0625, 0.6667, 0.03125, 0.6667, 0.03125, 0.5, 0.09375, 0.5, 0.09375, 0.6667, 0.0625, 0.6667, 0.0625, 0.5, 0.125, 0.5, 0.125, 0.6667, 0.09375, 0.6667, 0.09375, 0.5, 0.1562, 0.5, 0.1562, 0.6667, 0.125, 0.6667, 0.125, 0.5, 0.1875, 0.5, 0.1875, 0.6667, 0.1562, 0.6667, 0.1562, 0.5, 0.2188, 0.5, 0.2188, 0.6667, 0.1875, 0.6667, 0.1875, 0.5, 0.25, 0.5, 0.25, 0.6667, 0.2188, 0.6667, 0.2188, 0.5, 0.2812, 0.5, 0.2812, 0.6667, 0.25, 0.6667, 0.25, 0.5, 0.3125, 0.5, 0.3125, 0.6667, 0.2812, 0.6667, 0.2812, 0.5, 0.3438, 0.5, 0.3438, 0.6667, 0.3125, 0.6667, 0.3125, 0.5, 0.375, 0.5, 0.375, 0.6667, 0.3438, 0.6667, 0.3438, 0.5, 0.4062, 0.5, 0.4062, 0.6667, 0.375, 0.6667, 0.375, 0.5, 0.4375, 0.5, 0.4375, 0.6667, 0.4062, 0.6667, 0.4062, 0.5, 0.4688, 0.5, 0.4688, 0.6667, 0.4375, 0.6667, 0.4375, 0.5, 0.5, 0.5, 0.5, 0.6667, 0.4688, 0.6667, 0.4688, 0.5, 0.5312, 0.5, 0.5312, 0.6667, 0.5, 0.6667, 0.5, 0.5, 0.5625, 0.5, 0.5625, 0.6667, 0.5312, 0.6667, 0.5312, 0.5, 0.5938, 0.5, 0.5938, 0.6667, 0.5625, 0.6667, 0.5625, 0.5, 0.625, 0.5, 0.625, 0.6667, 0.5938, 0.6667, 0.5938, 0.5, 0.6562, 0.5, 0.6562, 0.6667, 0.625, 0.6667, 0.625, 0.5, 0.6875, 0.5, 0.6875, 0.6667, 0.6562, 0.6667, 0.6562, 0.5, 0.7188, 0.5, 0.7188, 0.6667, 0.6875, 0.6667, 0.6875, 0.5, 0.75, 0.5, 0.75, 0.6667, 0.7188, 0.6667, 0.7188, 0.5, 0.7812, 0.5, 0.7812, 0.6667, 0.75, 0.6667, 0.75, 0.5, 0.8125, 0.5, 0.8125, 0.6667, 0.7812, 0.6667, 0.7812, 0.5, 0.8438, 0.5, 0.8438, 0.6667, 0.8125, 0.6667, 0.8125, 0.5, 0.875, 0.5, 0.875, 0.6667, 0.8438, 0.6667, 0.8438, 0.5, 0.9062, 0.5, 0.9062, 0.6667, 0.875, 0.6667, 0.875, 0.5, 0.9375, 0.5, 0.9375, 0.6667, 0.9062, 0.6667, 0.9062, 0.5, 0.9688, 0.5, 0.9688, 0.6667, 0.9375, 0.6667, 0.9375, 0.5, 1.0, 0.5, 1.0, 0.6667, 0.9688, 0.6667, 0.9688, 0.5])
me_cylinder.materials.append(mat_ceiling)
me_cylinder.materials.append(mat_metal)
me_cylinder.materials.append(mat_metal_darker)
me_cylinder.materials.append(mat_cable_black)
me_cylinder.materials.append(mat_red)
me_cylinder.update()
arm_armature = bpy.data.armatures.new('Armature')  # bones are not reproduced

# ---- objects
ob_sirenskel = bpy.data.objects.new('sirenskel', arm_armature)
ob_siren = bpy.data.objects.new('siren', me_cylinder)

# ---- transforms, parenting, visibility, modifiers, constraints
ob_sirenskel.location = (0.0, 0.0, 0.0)
ob_sirenskel.show_in_front = True
ob_siren.parent = ob_sirenskel
ob_siren.location = (0.0, 0.0, 0.0)
_vg = ob_siren.vertex_groups.new(name='Siren')
_vg.add([0, 1, 2, 3, 4, 5, 6, 7, 8, 9, 10, 11, 12, 13, 14, 15, 16, 17, 18, 19, 20, 21, 22, 23, 24, 25, 26, 27, 28, 29, 30, 31, 32, 33, 34, 35, 36, 37, 38, 39, 40, 41, 42, 43, 44, 45, 46, 47, 48, 49, 50, 51, 52, 53, 54, 55, 56, 57, 58, 59, 60, 61, 62, 63, 64, 65, 66, 67, 68, 69, 70, 71, 72, 73, 74, 75, 76, 77, 78, 79, 80, 81, 82, 83, 84, 85, 86, 87, 88, 89, 90, 91, 92, 93, 94, 95, 96, 97, 98, 99, 100, 101, 102, 103, 104, 105, 106, 107, 108, 109, 110, 111, 112, 113, 114, 115, 116, 117, 118, 119, 120, 121, 122, 123, 124, 125, 126, 127, 128, 129, 130, 131, 132, 133, 134, 135, 136, 137, 138, 139, 140, 141, 142, 143, 144, 145, 146, 147, 148, 149, 150, 151, 152, 153, 154, 155, 156, 157, 158, 159, 160, 161, 162, 163, 168, 169, 170, 171, 172, 173, 174, 175, 176, 177, 178, 179, 180, 181, 182, 183, 184, 185, 186, 187, 188, 189, 190, 191, 192, 193, 194, 195, 196, 197, 198, 199, 200, 201, 202, 203, 204, 205, 206, 207, 208, 209, 210, 211, 212, 213, 214, 215, 216, 217, 218, 219, 220, 221, 222, 223, 224, 225, 226, 227, 228, 229, 230, 231], 1.0, 'REPLACE')
_vg = ob_siren.vertex_groups.new(name='Light')
_vg.add([312, 313, 314, 315, 316, 317, 318, 319, 320, 321, 322, 323, 324, 325, 326, 327, 328, 329, 330, 331, 332, 333, 334, 335, 336, 337, 338, 339, 340, 341, 342, 343, 344, 345, 346, 347, 348, 349, 350, 351, 352, 353, 354, 355, 356, 357, 358, 359, 360, 361, 362, 363, 364, 365, 366, 367, 368, 369, 370, 371, 372, 373, 374, 375, 376, 377, 378, 379, 380, 381, 382, 383, 384, 385, 386, 387, 388, 389, 390, 391, 392, 393, 394, 395, 396, 397, 398, 399, 400, 401, 402, 403, 404, 405, 406, 407, 408, 409, 410, 411, 412, 413, 414, 415, 416, 417, 418, 419, 420, 421, 422, 423, 424, 425, 426, 427, 428, 429, 430, 431, 432, 433, 434, 435, 436, 437, 438, 439, 440, 441, 442, 443, 444, 445, 446, 447, 448, 449, 450, 451, 452, 453, 454, 455, 456, 457, 458, 459, 460, 461, 462, 463, 464, 465, 466, 467, 468, 469, 470, 471, 472, 473, 474, 475, 476, 477, 478, 479, 480, 481, 482, 483, 484, 485, 486, 487, 488, 489, 490, 491, 492, 493, 494, 495, 496, 497, 498, 499, 500, 501, 502, 503, 504, 505, 506, 507, 508, 509, 510, 511, 512, 513, 514, 515, 516, 517, 518, 519, 520, 521, 522, 523, 524, 525, 526, 527, 528, 529, 530, 531, 532, 533, 534, 535, 536, 537, 538, 539, 540, 541, 542, 543, 544, 545, 546, 547, 548, 549, 550, 551], 1.0, 'REPLACE')
_vg = ob_siren.vertex_groups.new(name='Ceiling')
_vg.add([164, 165, 166, 167], 1.0, 'REPLACE')
_vg = ob_siren.vertex_groups.new(name='Rotor')
_vg.add([232, 233, 234, 235, 236, 237, 238, 239, 240, 241, 242, 243, 244, 245, 246, 247, 248, 249, 250, 251, 252, 253, 254, 255, 256, 257, 258, 259, 260, 261, 262, 263, 264, 265, 266, 267, 268, 269, 270, 271, 272, 273, 274, 275, 276, 277, 278, 279, 280, 281, 282, 283, 284, 285, 286, 287, 288, 289, 290, 291, 292, 293, 294, 295, 296, 297, 298, 299, 300, 301, 302, 303, 304, 305, 306, 307, 308, 309, 310, 311], 1.0, 'REPLACE')
_m = ob_siren.modifiers.new('Armature', 'ARMATURE')
_m.object = ob_sirenskel

# ---- collection membership
scene.collection.objects.link(ob_sirenskel)
scene.collection.objects.link(ob_siren)

# ---- scene / render settings (as saved in the file)
scene.frame_start = 1; scene.frame_end = 80; scene.frame_set(1)
scene.render.engine = 'CYCLES'
scene.render.use_persistent_data = True
scene.cycles.sampling_pattern = 'TABULATED_SOBOL'
scene.cycles.adaptive_threshold = 0.03
scene.view_settings.view_transform = 'Filmic'
bpy.context.view_layer.update()

# ---- added for rendering (the .blend has no active camera and no usable light): camera, sun
cam_auto = bpy.data.cameras.new('AutoCamera')
cam_auto.lens = 50.0
cam_auto.sensor_width = 36.0
cam_auto.clip_end = 1000.0
ob_auto_camera = bpy.data.objects.new('AutoCamera', cam_auto)
scene.collection.objects.link(ob_auto_camera)
ob_auto_camera.location = (3.78557, -4.54269, 3.92211)
ob_auto_camera.rotation_euler = (1.09748, -7.21219e-08, 0.694738)
scene.camera = ob_auto_camera
light_auto_sun = bpy.data.lights.new('AutoSun', 'SUN')
light_auto_sun.energy = 3.0
light_auto_sun.angle = 0.0523599
ob_auto_sun = bpy.data.objects.new('AutoSun', light_auto_sun)
scene.collection.objects.link(ob_auto_sun)
ob_auto_sun.rotation_euler = (0.872665, 0.174533, 0.523599)
bpy.context.view_layer.update()
